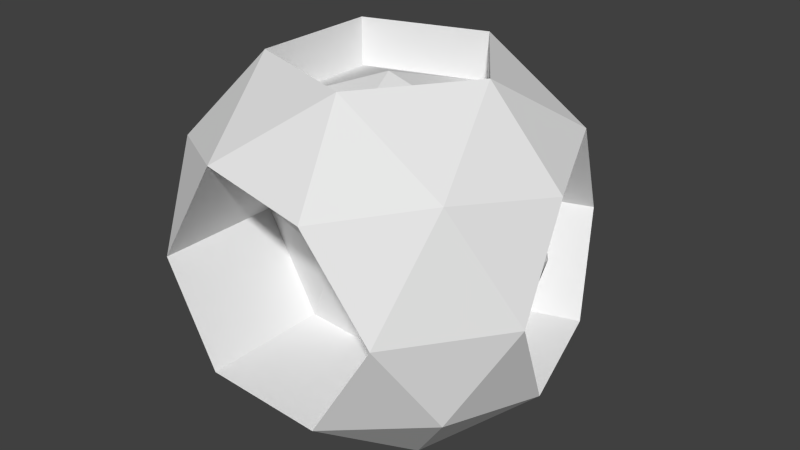 # Source: orb.blend  (saved by Blender 2.75.0; exported with 4.5.12 LTS)
import bpy
from mathutils import Matrix  # noqa: F401  (used for matrix-valued properties, if any)

bpy.ops.wm.read_factory_settings(use_empty=True)
scene = bpy.context.scene
scene.name = 'Scene'

# ---- collections
col_collection_1 = bpy.data.collections.new('Collection 1'); scene.collection.children.link(col_collection_1)

# ---- world
world_world = bpy.data.worlds.new('World'); scene.world = world_world
world_world.color = (0.05088, 0.05088, 0.05088)
world_world.use_sun_shadow = False
world_world.sun_shadow_jitter_overblur = 0.0
world_world.cycles.sampling_method = 'MANUAL'
world_world.cycles.sample_map_resolution = 256

# ---- meshes
me_orb = bpy.data.meshes.new('orb')
me_orb.from_pydata([(0.1513, 0.3239, -1.436), (-0.8487, -0.001025, -1.436), (-1.467, 0.8496, -1.436), (-0.8487, 1.7, -1.436), (0.1513, 1.375, -1.436), (-0.296, -0.001025, -0.5414), (-1.296, 0.3239, -0.5414), (-1.296, 1.375, -0.5414), (-0.296, 1.7, -0.5414), (0.3221, 0.8496, -0.5414), (-0.3095, 0.6648, -1.514), (-0.7348, 0.3496, -1.839), (-0.147, 0.5406, -1.839), (-0.3095, 0.04061, -1.514), (0.2783, 0.8496, -1.514), (-0.147, 1.159, -1.839), (-1.098, 0.8496, -1.839), (-1.261, 0.3496, -1.514), (-0.7348, 1.35, -1.839), (-1.261, 1.35, -1.514), (-0.3095, 1.659, -1.514), (0.3787, 0.5406, -0.9886), (0.01543, 0.04061, -0.9886), (-1.523, 0.5406, -0.9886), (-1.16, 0.04061, -0.9886), (-1.16, 1.659, -0.9886), (-0.7348, 0.3496, -1.591), (0.01543, 1.659, -0.9886), (-0.5724, 1.85, -0.9886), (0.1158, 0.3496, -0.4629), (-0.8352, 0.04061, -0.4629), (-1.423, 0.8496, -0.4629), (-0.8352, 1.659, -0.4629), (0.1158, 1.35, -0.4629), (-0.4099, 0.3496, -0.138), (-0.04663, 0.8496, -0.138), (-0.9977, 0.5406, -0.138), (-0.9977, 1.159, -0.138), (-0.4099, 1.35, -0.138), (-0.04663, 0.8496, -0.3716), (-0.5724, 0.8496, -0.2223), (-0.4099, 0.3496, -0.3716), (-0.9977, 0.5406, -0.3716), (-0.9977, 1.159, -0.3716), (-0.4099, 1.35, -0.3716), (-0.8487, 0.6232, -1.436), (-0.5724, 0.4738, -0.9886), (0.01543, 0.6648, -0.9886), (-0.296, 0.6232, -0.5414), (-1.16, 0.6648, -0.9886), (-0.8352, 0.6648, -0.4629), (0.1348, 1.079, -0.9886), (0.07814, 0.7704, -0.5414), (-0.2285, 1.579, -0.9886), (-0.09268, 1.296, -1.436), (-0.1281, 1.27, -0.4629), (0.03436, 0.7704, -1.514), (0.1348, 0.4614, -0.9886), (-1.231, 0.4455, -0.9886), (-1.174, 0.7546, -1.436), (-1.231, 1.064, -0.9886), (-1.003, 1.28, -0.5414), (-1.13, 0.7546, -0.4629), (-0.968, 1.255, -1.514), (-0.8676, 1.564, -0.9886), (-0.5724, 0.8496, -1.74), (-1.098, 0.8496, -1.591), (-0.7348, 1.35, -1.591), (-0.147, 0.5406, -1.591), (-0.147, 1.159, -1.591)], [], [(11, 16, 66, 26), (0, 12, 14), (15, 12, 68, 69), (12, 11, 26, 68), (16, 18, 67, 66), (0, 14, 21), (22, 5, 48, 47), (2, 17, 23), (3, 19, 25), (4, 20, 27), (0, 21, 22), (1, 13, 10, 45), (31, 7, 61, 62), (3, 25, 28), (14, 4, 54, 56), (5, 29, 34), (6, 30, 36), (7, 31, 37), (8, 32, 38), (9, 33, 35), (37, 36, 42, 43), (35, 33, 38), (33, 8, 38), (34, 35, 39, 41), (38, 32, 37), (32, 7, 37), (38, 37, 43, 44), (37, 31, 36), (31, 6, 36), (36, 34, 41, 42), (36, 30, 34), (30, 5, 34), (35, 38, 44, 39), (34, 29, 35), (29, 9, 35), (27, 33, 55, 53), (33, 9, 52, 55), (27, 8, 33), (28, 32, 8), (28, 25, 32), (25, 7, 32), (7, 25, 64, 61), (23, 31, 62, 58), (23, 6, 31), (24, 30, 6), (13, 22, 47, 10), (24, 1, 45, 49), (22, 29, 5), (22, 21, 29), (21, 9, 29), (27, 28, 8), (27, 20, 28), (20, 3, 28), (25, 19, 63, 64), (2, 23, 58, 59), (19, 2, 59, 63), (23, 24, 6), (23, 17, 24), (17, 1, 24), (5, 30, 50, 48), (30, 24, 49, 50), (13, 0, 22), (21, 14, 56, 57), (9, 21, 57, 52), (4, 27, 53, 54), (15, 20, 4), (15, 18, 20), (18, 3, 20), (18, 19, 3), (18, 16, 19), (16, 2, 19), (16, 17, 2), (16, 11, 17), (11, 1, 17), (14, 15, 4), (14, 12, 15), (18, 15, 69, 67), (11, 13, 1), (11, 12, 13), (12, 0, 13), (39, 44, 40), (44, 43, 40), (43, 42, 40), (42, 41, 40), (41, 39, 40), (45, 10, 46), (45, 46, 49), (49, 46, 50), (46, 48, 50), (46, 47, 48), (46, 10, 47), (54, 53, 51), (51, 55, 52), (51, 53, 55), (57, 51, 52), (57, 56, 51), (56, 54, 51), (59, 58, 60), (60, 62, 61), (60, 58, 62), (64, 60, 61), (64, 63, 60), (63, 59, 60), (65, 68, 26), (65, 26, 66), (65, 66, 67), (65, 67, 69), (68, 65, 69)])
me_orb.use_remesh_preserve_volume = False
me_orb.use_remesh_preserve_attributes = False
me_orb.use_mirror_vertex_groups = False
me_orb.update()

# ---- objects
ob_orb = bpy.data.objects.new('orb', me_orb)

# ---- transforms, parenting, visibility, modifiers, constraints
ob_orb.location = (0.507, -1.0, 0.9907)
ob_orb.lineart.crease_threshold = 0.0

# ---- collection membership
col_collection_1.objects.link(ob_orb)

# ---- scene / render settings (as saved in the file)
scene.frame_start = 1; scene.frame_end = 250; scene.frame_set(1)
scene.render.engine = 'BLENDER_EEVEE_NEXT'
scene.render.resolution_percentage = 50
scene.render.dither_intensity = 0.0
scene.cycles.use_denoising = False
scene.cycles.samples = 10
scene.cycles.sampling_pattern = 'TABULATED_SOBOL'
scene.cycles.light_sampling_threshold = 0.0
scene.cycles.use_adaptive_sampling = False
scene.cycles.use_light_tree = False
scene.cycles.blur_glossy = 0.0
scene.cycles.pixel_filter_type = 'GAUSSIAN'
scene.cycles.sample_clamp_indirect = 0.0
scene.view_settings.view_transform = 'Standard'
bpy.context.view_layer.update()

# ---- added for rendering (the .blend has no active camera and no usable light): camera, sun
cam_auto = bpy.data.cameras.new('AutoCamera')
cam_auto.lens = 50.0
cam_auto.sensor_width = 36.0
cam_auto.clip_end = 1000.0
ob_auto_camera = bpy.data.objects.new('AutoCamera', cam_auto)
scene.collection.objects.link(ob_auto_camera)
ob_auto_camera.location = (2.85127, -3.5757, 2.33543)
ob_auto_camera.rotation_euler = (1.09748, -7.21219e-08, 0.694738)
scene.camera = ob_auto_camera
light_auto_sun = bpy.data.lights.new('AutoSun', 'SUN')
light_auto_sun.energy = 3.0
light_auto_sun.angle = 0.0523599
ob_auto_sun = bpy.data.objects.new('AutoSun', light_auto_sun)
scene.collection.objects.link(ob_auto_sun)
ob_auto_sun.rotation_euler = (0.872665, 0.174533, 0.523599)
bpy.context.view_layer.update()
